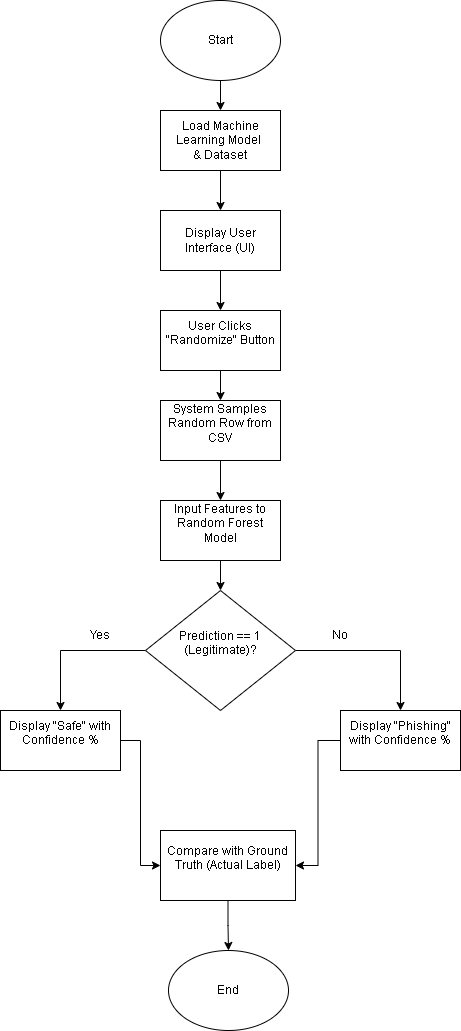

The diagram above was exported from draw.io. Its source (the exported page's mxGraphModel, read from the mxfile embedded in the PNG):
<mxGraphModel dx="773" dy="413" grid="1" gridSize="10" guides="1" tooltips="1" connect="1" arrows="1" fold="1" page="1" pageScale="1" pageWidth="827" pageHeight="1169" background="#FFFFFF" math="0" shadow="0">
  <root>
    <mxCell id="0" />
    <mxCell id="1" parent="0" />
    <mxCell id="7aqe6w8RsSMx79-jpIh--5" edge="1" parent="1" style="edgeStyle=orthogonalEdgeStyle;rounded=0;orthogonalLoop=1;jettySize=auto;html=1;exitX=0.5;exitY=1;exitDx=0;exitDy=0;entryX=0.5;entryY=0;entryDx=0;entryDy=0;" target="7aqe6w8RsSMx79-jpIh--3">
      <mxGeometry relative="1" as="geometry">
        <mxPoint x="400" y="79.99999999999994" as="sourcePoint" />
      </mxGeometry>
    </mxCell>
    <mxCell id="7aqe6w8RsSMx79-jpIh--10" edge="1" parent="1" source="7aqe6w8RsSMx79-jpIh--3" style="edgeStyle=orthogonalEdgeStyle;rounded=0;orthogonalLoop=1;jettySize=auto;html=1;entryX=0.5;entryY=0;entryDx=0;entryDy=0;" target="7aqe6w8RsSMx79-jpIh--9">
      <mxGeometry relative="1" as="geometry" />
    </mxCell>
    <mxCell id="7aqe6w8RsSMx79-jpIh--3" parent="1" style="rounded=0;whiteSpace=wrap;html=1;" value="Load Machine Learning Model&amp;nbsp;&lt;div&gt;&amp;amp; Dataset&lt;/div&gt;" vertex="1">
      <mxGeometry height="60" width="120" x="340" y="110" as="geometry" />
    </mxCell>
    <mxCell id="7aqe6w8RsSMx79-jpIh--6" parent="1" style="ellipse;whiteSpace=wrap;html=1;" value="Start" vertex="1">
      <mxGeometry height="80" width="120" x="340" as="geometry" />
    </mxCell>
    <mxCell id="7aqe6w8RsSMx79-jpIh--18" edge="1" parent="1" source="7aqe6w8RsSMx79-jpIh--9" style="edgeStyle=orthogonalEdgeStyle;rounded=0;orthogonalLoop=1;jettySize=auto;html=1;" target="7aqe6w8RsSMx79-jpIh--16">
      <mxGeometry relative="1" as="geometry" />
    </mxCell>
    <mxCell id="7aqe6w8RsSMx79-jpIh--9" parent="1" style="rounded=0;whiteSpace=wrap;html=1;" value="Display User Interface (UI)" vertex="1">
      <mxGeometry height="60" width="120" x="340" y="210" as="geometry" />
    </mxCell>
    <mxCell id="7aqe6w8RsSMx79-jpIh--19" edge="1" parent="1" source="7aqe6w8RsSMx79-jpIh--16" style="edgeStyle=orthogonalEdgeStyle;rounded=0;orthogonalLoop=1;jettySize=auto;html=1;" target="7aqe6w8RsSMx79-jpIh--17">
      <mxGeometry relative="1" as="geometry" />
    </mxCell>
    <mxCell id="7aqe6w8RsSMx79-jpIh--16" parent="1" style="rounded=0;whiteSpace=wrap;html=1;" value="&#10;User Clicks &quot;Randomize&quot; Button&#10;&#10;" vertex="1">
      <mxGeometry height="60" width="120" x="340" y="310" as="geometry" />
    </mxCell>
    <mxCell id="7aqe6w8RsSMx79-jpIh--22" edge="1" parent="1" source="7aqe6w8RsSMx79-jpIh--17" style="edgeStyle=orthogonalEdgeStyle;rounded=0;orthogonalLoop=1;jettySize=auto;html=1;entryX=0.5;entryY=0;entryDx=0;entryDy=0;" target="7aqe6w8RsSMx79-jpIh--20">
      <mxGeometry relative="1" as="geometry" />
    </mxCell>
    <mxCell id="7aqe6w8RsSMx79-jpIh--17" parent="1" style="rounded=0;whiteSpace=wrap;html=1;" value="&#10;System Samples Random Row from CSV&#10;&#10;" vertex="1">
      <mxGeometry height="60" width="120" x="340" y="400" as="geometry" />
    </mxCell>
    <mxCell id="7aqe6w8RsSMx79-jpIh--24" edge="1" parent="1" source="7aqe6w8RsSMx79-jpIh--20" style="edgeStyle=orthogonalEdgeStyle;rounded=0;orthogonalLoop=1;jettySize=auto;html=1;entryX=0.5;entryY=0;entryDx=0;entryDy=0;" target="7aqe6w8RsSMx79-jpIh--23">
      <mxGeometry relative="1" as="geometry" />
    </mxCell>
    <mxCell id="7aqe6w8RsSMx79-jpIh--20" parent="1" style="rounded=0;whiteSpace=wrap;html=1;" value="&#10;Input Features to Random Forest Model&#10;&#10;" vertex="1">
      <mxGeometry height="60" width="120" x="340" y="500" as="geometry" />
    </mxCell>
    <mxCell id="7aqe6w8RsSMx79-jpIh--26" edge="1" parent="1" source="7aqe6w8RsSMx79-jpIh--23" style="edgeStyle=orthogonalEdgeStyle;rounded=0;orthogonalLoop=1;jettySize=auto;html=1;entryX=0.5;entryY=0;entryDx=0;entryDy=0;" target="7aqe6w8RsSMx79-jpIh--25">
      <mxGeometry relative="1" as="geometry" />
    </mxCell>
    <mxCell id="7aqe6w8RsSMx79-jpIh--28" edge="1" parent="1" source="7aqe6w8RsSMx79-jpIh--23" style="edgeStyle=orthogonalEdgeStyle;rounded=0;orthogonalLoop=1;jettySize=auto;html=1;exitX=1;exitY=0.5;exitDx=0;exitDy=0;entryX=0.5;entryY=0;entryDx=0;entryDy=0;" target="7aqe6w8RsSMx79-jpIh--27">
      <mxGeometry relative="1" as="geometry" />
    </mxCell>
    <mxCell id="7aqe6w8RsSMx79-jpIh--23" parent="1" style="rhombus;whiteSpace=wrap;html=1;" value="&#10;Prediction == 1 (Legitimate)?&#10;&#10;" vertex="1">
      <mxGeometry height="120" width="150" x="325" y="590" as="geometry" />
    </mxCell>
    <mxCell id="7aqe6w8RsSMx79-jpIh--32" edge="1" parent="1" source="7aqe6w8RsSMx79-jpIh--25" style="edgeStyle=orthogonalEdgeStyle;rounded=0;orthogonalLoop=1;jettySize=auto;html=1;entryX=0;entryY=0.5;entryDx=0;entryDy=0;" target="7aqe6w8RsSMx79-jpIh--31">
      <mxGeometry relative="1" as="geometry" />
    </mxCell>
    <mxCell id="7aqe6w8RsSMx79-jpIh--25" parent="1" style="rounded=0;whiteSpace=wrap;html=1;" value="&#10;Display &quot;Safe&quot; with Confidence %&#10;&#10;" vertex="1">
      <mxGeometry height="60" width="120" x="180" y="710" as="geometry" />
    </mxCell>
    <mxCell id="7aqe6w8RsSMx79-jpIh--33" edge="1" parent="1" source="7aqe6w8RsSMx79-jpIh--27" style="edgeStyle=orthogonalEdgeStyle;rounded=0;orthogonalLoop=1;jettySize=auto;html=1;entryX=1;entryY=0.5;entryDx=0;entryDy=0;" target="7aqe6w8RsSMx79-jpIh--31">
      <mxGeometry relative="1" as="geometry" />
    </mxCell>
    <mxCell id="7aqe6w8RsSMx79-jpIh--27" parent="1" style="rounded=0;whiteSpace=wrap;html=1;" value="&#10;Display &quot;Phishing&quot; with Confidence %&#10;&#10;" vertex="1">
      <mxGeometry height="60" width="120" x="520" y="710" as="geometry" />
    </mxCell>
    <mxCell id="7aqe6w8RsSMx79-jpIh--29" parent="1" style="text;html=1;whiteSpace=wrap;strokeColor=none;fillColor=none;align=center;verticalAlign=middle;rounded=0;" value="Yes" vertex="1">
      <mxGeometry height="30" width="60" x="250" y="620" as="geometry" />
    </mxCell>
    <mxCell id="7aqe6w8RsSMx79-jpIh--30" parent="1" style="text;html=1;whiteSpace=wrap;strokeColor=none;fillColor=none;align=center;verticalAlign=middle;rounded=0;" value="No" vertex="1">
      <mxGeometry height="30" width="60" x="490" y="620" as="geometry" />
    </mxCell>
    <mxCell id="7aqe6w8RsSMx79-jpIh--35" edge="1" parent="1" source="7aqe6w8RsSMx79-jpIh--31" style="edgeStyle=orthogonalEdgeStyle;rounded=0;orthogonalLoop=1;jettySize=auto;html=1;exitX=0.5;exitY=1;exitDx=0;exitDy=0;entryX=0.5;entryY=0;entryDx=0;entryDy=0;" target="7aqe6w8RsSMx79-jpIh--34">
      <mxGeometry relative="1" as="geometry" />
    </mxCell>
    <mxCell id="7aqe6w8RsSMx79-jpIh--31" parent="1" style="rounded=0;whiteSpace=wrap;html=1;" value="&#10;Compare with Ground Truth (Actual Label)&#10;&#10;" vertex="1">
      <mxGeometry height="70" width="135" x="340" y="830" as="geometry" />
    </mxCell>
    <mxCell id="7aqe6w8RsSMx79-jpIh--34" parent="1" style="ellipse;whiteSpace=wrap;html=1;" value="End" vertex="1">
      <mxGeometry height="80" width="120" x="348" y="950" as="geometry" />
    </mxCell>
  </root>
</mxGraphModel>